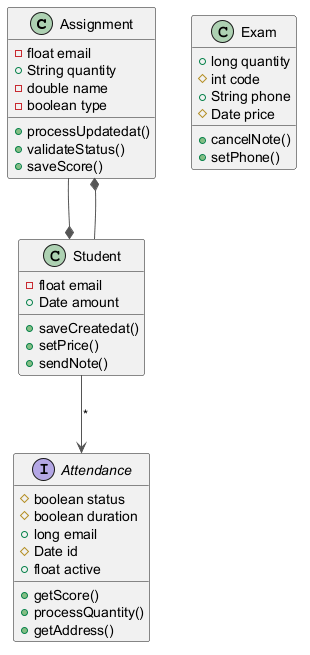

The diagram above was rendered by PlantUML. Its source (embedded in the PNG):
@startuml
skinparam ArrowColor #555555
class Assignment {
  -float email
  +String quantity
  -double name
  -boolean type
  +processUpdatedat()
  +validateStatus()
  +saveScore()
}
class Student {
  -float email
  +Date amount
  +saveCreatedat()
  +setPrice()
  +sendNote()
}
class Exam {
  +long quantity
  #int code
  +String phone
  #Date price
  +cancelNote()
  +setPhone()
}
interface Attendance {
  #boolean status
  #boolean duration
  +long email
  #Date id
  +float active
  +getScore()
  +processQuantity()
  +getAddress()
}
Student --* Assignment
Student --> Attendance : "*"
Assignment --* Student
@enduml